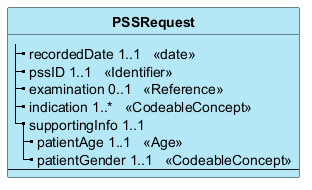

The diagram above was rendered by PlantUML. Its source (embedded in the PNG):
@startuml
skinparam ClassBackgroundColor #B5E8F7
skinparam linetype polyline
hide circle
hide stereotype

class "**PSSRequest**" as PSSRequest {
|_ recordedDate 1..1   <<date>>  
|_ pssID 1..1   <<Identifier>>  
|_ examination 0..1   <<Reference>>  
|_ indication 1..*   <<CodeableConcept>>  
|_ supportingInfo 1..1  
  |_ patientAge 1..1   <<Age>>  
  |_ patientGender 1..1   <<CodeableConcept>>  
--
}

@enduml